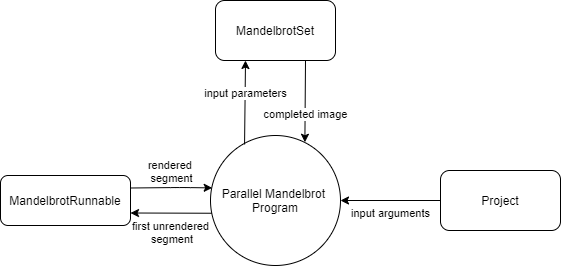

The diagram above was exported from draw.io. Its source (the exported page's mxGraphModel, read from the mxfile embedded in the PNG):
<mxGraphModel dx="716" dy="344" grid="1" gridSize="10" guides="1" tooltips="1" connect="1" arrows="1" fold="1" page="1" pageScale="1" pageWidth="827" pageHeight="1169" math="0" shadow="0">
  <root>
    <mxCell id="0" />
    <mxCell id="1" parent="0" />
    <mxCell id="TgDvw1meYeKOOgYEvOih-1" value="MandelbrotRunnable" style="rounded=1;whiteSpace=wrap;html=1;" vertex="1" parent="1">
      <mxGeometry x="90" y="235" width="130" height="50" as="geometry" />
    </mxCell>
    <mxCell id="TgDvw1meYeKOOgYEvOih-4" value="&lt;span&gt;Parallel Mandelbrot&amp;nbsp;&lt;/span&gt;&lt;br&gt;&lt;span&gt;Program&lt;/span&gt;" style="ellipse;whiteSpace=wrap;html=1;aspect=fixed;" vertex="1" parent="1">
      <mxGeometry x="300" y="195" width="130" height="130" as="geometry" />
    </mxCell>
    <mxCell id="TgDvw1meYeKOOgYEvOih-5" value="MandelbrotSet" style="rounded=1;whiteSpace=wrap;html=1;" vertex="1" parent="1">
      <mxGeometry x="305" y="60" width="120" height="60" as="geometry" />
    </mxCell>
    <mxCell id="TgDvw1meYeKOOgYEvOih-6" value="Project" style="rounded=1;whiteSpace=wrap;html=1;" vertex="1" parent="1">
      <mxGeometry x="530" y="230" width="120" height="60" as="geometry" />
    </mxCell>
    <mxCell id="TgDvw1meYeKOOgYEvOih-7" value="input arguments" style="endArrow=classic;html=1;exitX=0;exitY=0.5;exitDx=0;exitDy=0;entryX=1;entryY=0.5;entryDx=0;entryDy=0;verticalAlign=top;" edge="1" parent="1" source="TgDvw1meYeKOOgYEvOih-6" target="TgDvw1meYeKOOgYEvOih-4">
      <mxGeometry width="50" height="50" relative="1" as="geometry">
        <mxPoint x="420" y="310" as="sourcePoint" />
        <mxPoint x="470" y="260" as="targetPoint" />
      </mxGeometry>
    </mxCell>
    <mxCell id="TgDvw1meYeKOOgYEvOih-8" style="edgeStyle=orthogonalEdgeStyle;rounded=0;orthogonalLoop=1;jettySize=auto;html=1;exitX=0.5;exitY=1;exitDx=0;exitDy=0;" edge="1" parent="1" source="TgDvw1meYeKOOgYEvOih-6" target="TgDvw1meYeKOOgYEvOih-6">
      <mxGeometry relative="1" as="geometry" />
    </mxCell>
    <mxCell id="TgDvw1meYeKOOgYEvOih-9" value="completed image" style="endArrow=classic;html=1;exitX=0.75;exitY=1;exitDx=0;exitDy=0;entryX=0.726;entryY=0.052;entryDx=0;entryDy=0;entryPerimeter=0;verticalAlign=top;" edge="1" parent="1" source="TgDvw1meYeKOOgYEvOih-5" target="TgDvw1meYeKOOgYEvOih-4">
      <mxGeometry width="50" height="50" relative="1" as="geometry">
        <mxPoint x="420" y="310" as="sourcePoint" />
        <mxPoint x="398" y="204" as="targetPoint" />
      </mxGeometry>
    </mxCell>
    <mxCell id="TgDvw1meYeKOOgYEvOih-10" style="edgeStyle=orthogonalEdgeStyle;rounded=0;orthogonalLoop=1;jettySize=auto;html=1;exitX=0.5;exitY=1;exitDx=0;exitDy=0;" edge="1" parent="1" source="TgDvw1meYeKOOgYEvOih-5" target="TgDvw1meYeKOOgYEvOih-5">
      <mxGeometry relative="1" as="geometry" />
    </mxCell>
    <mxCell id="TgDvw1meYeKOOgYEvOih-11" value="rendered &lt;br&gt;segment" style="endArrow=classic;html=1;exitX=1;exitY=0.25;exitDx=0;exitDy=0;entryX=0.013;entryY=0.403;entryDx=0;entryDy=0;entryPerimeter=0;verticalAlign=bottom;" edge="1" parent="1" source="TgDvw1meYeKOOgYEvOih-1" target="TgDvw1meYeKOOgYEvOih-4">
      <mxGeometry width="50" height="50" relative="1" as="geometry">
        <mxPoint x="150" y="390" as="sourcePoint" />
        <mxPoint x="301" y="249" as="targetPoint" />
        <Array as="points">
          <mxPoint x="270" y="247" />
        </Array>
      </mxGeometry>
    </mxCell>
    <mxCell id="TgDvw1meYeKOOgYEvOih-12" value="first unrendered&lt;br&gt;&amp;nbsp;segment" style="endArrow=classic;html=1;entryX=1;entryY=0.75;entryDx=0;entryDy=0;exitX=0.009;exitY=0.598;exitDx=0;exitDy=0;exitPerimeter=0;verticalAlign=top;" edge="1" parent="1" source="TgDvw1meYeKOOgYEvOih-4" target="TgDvw1meYeKOOgYEvOih-1">
      <mxGeometry width="50" height="50" relative="1" as="geometry">
        <mxPoint x="302" y="273" as="sourcePoint" />
        <mxPoint x="310.0000000000002" y="270" as="targetPoint" />
      </mxGeometry>
    </mxCell>
    <mxCell id="TgDvw1meYeKOOgYEvOih-13" value="input parameters" style="endArrow=classic;html=1;exitX=0.262;exitY=0.069;exitDx=0;exitDy=0;exitPerimeter=0;entryX=0.25;entryY=1;entryDx=0;entryDy=0;verticalAlign=bottom;" edge="1" parent="1" source="TgDvw1meYeKOOgYEvOih-4" target="TgDvw1meYeKOOgYEvOih-5">
      <mxGeometry width="50" height="50" relative="1" as="geometry">
        <mxPoint x="384.84000000000003" y="131.38" as="sourcePoint" />
        <mxPoint x="383.97" y="206.56" as="targetPoint" />
      </mxGeometry>
    </mxCell>
  </root>
</mxGraphModel>